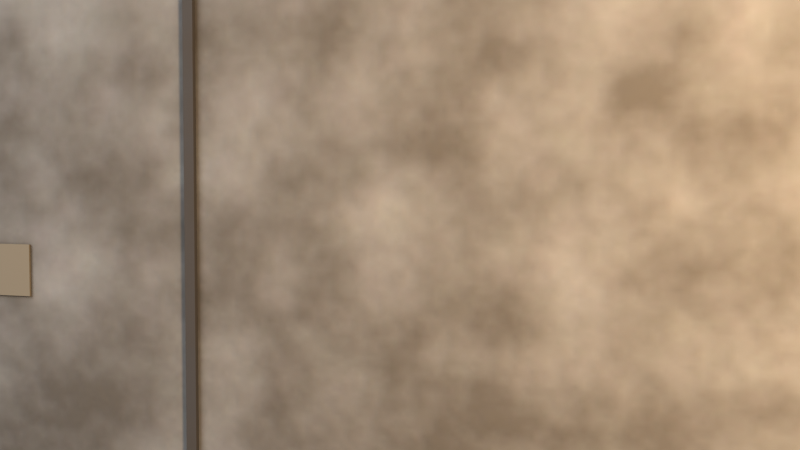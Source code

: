 # Source: g67_pz_wall_conc.blend  (saved by Blender 5.3.31; exported with 4.5.12 LTS)
import bpy
from mathutils import Matrix  # noqa: F401  (used for matrix-valued properties, if any)

bpy.ops.wm.read_factory_settings(use_empty=True)
scene = bpy.context.scene
scene.name = 'Scene'

# ---- images (referenced by path relative to the original .blend; pixels are not part of the script)
import os
ASSET_DIR = os.environ.get("B2B_ASSET_DIR", "")  # directory of the original .blend (textures are referenced by path, not embedded)
HERE = os.path.dirname(os.path.abspath(__file__))  # packed textures are extracted next to this script under _unpacked/

def load_image(name, relpath, width, height, colorspace="sRGB"):
    """Load a texture the original file referenced (path relative to the .blend, or extracted next to this script)."""
    p = next((c for c in (os.path.join(HERE, relpath), os.path.join(ASSET_DIR, relpath)) if relpath and os.path.exists(c)), "")
    if p:
        img = bpy.data.images.load(p, check_existing=True)
        img.name = name
    else:  # same state as the original file: an image datablock whose file is absent (Cycles renders it pink)
        img = bpy.data.images.new(name, width, height)
        img.source = "FILE"
        img.filepath = "//" + (relpath or name)
    img.colorspace_settings.name = colorspace
    return img
img_g67_pz_wall_conc_bc_001 = load_image('g67_pz_wall_conc_bc.001', '_unpacked/g67_pz_wall_conc_bc.9c7484aa.png', 1024, 1024, 'sRGB')
img_g67_pz_wall_conc_orm = load_image('g67_pz_wall_conc_orm', '_unpacked/g67_pz_wall_conc_orm.33dad5c5.png', 1024, 1024, 'Non-Color')
img_g67_pz_wall_conc_n = load_image('g67_pz_wall_conc_n', '_unpacked/g67_pz_wall_conc_n.e52f570a.png', 1024, 1024, 'Non-Color')

# ---- materials (node trees are filled in below, after node groups)
mat_g67_pz_wall_conc = bpy.data.materials.new('g67_pz_wall_conc')

# ---- material node trees
mat_g67_pz_wall_conc.use_nodes = True; mat_g67_pz_wall_conc.node_tree.nodes.clear()
_N = mat_g67_pz_wall_conc.node_tree.nodes; _L = mat_g67_pz_wall_conc.node_tree.links
n0 = _N.new('ShaderNodeOutputMaterial'); n0.name = 'Material Output'; n0.location = (800, 0)
n1 = _N.new('ShaderNodeBsdfPrincipled'); n1.name = 'Principled BSDF'; n1.location = (500, 0)
n1.inputs[10].default_value = 0.005
n2 = _N.new('ShaderNodeTexImage'); n2.name = 'Image Texture'; n2.location = (0, 300)
n2.image = img_g67_pz_wall_conc_bc_001
n3 = _N.new('ShaderNodeTexImage'); n3.name = 'Image Texture.001'; n3.location = (0, 0)
n3.image = img_g67_pz_wall_conc_orm
n4 = _N.new('ShaderNodeSeparateColor'); n4.name = 'Separate Color'; n4.location = (250, 0)
n5 = _N.new('ShaderNodeTexImage'); n5.name = 'Image Texture.002'; n5.location = (0, -300)
n5.image = img_g67_pz_wall_conc_n
n6 = _N.new('ShaderNodeNormalMap'); n6.name = 'Normal Map'; n6.location = (250, -300)
n6.width = 160
_L.new(n1.outputs[0], n0.inputs[0])
_L.new(n2.outputs[0], n1.inputs[0])
_L.new(n3.outputs[0], n4.inputs[0])
_L.new(n4.outputs[1], n1.inputs[2])
_L.new(n4.outputs[2], n1.inputs[1])
_L.new(n5.outputs[0], n6.inputs[1])
_L.new(n6.outputs[0], n1.inputs[5])
n0.is_active_output = True

# ---- world
world_w = bpy.data.worlds.new('w'); scene.world = world_w
world_w.use_nodes = True; world_w.node_tree.nodes.clear()
_N = world_w.node_tree.nodes; _L = world_w.node_tree.links
n0 = _N.new('ShaderNodeBackground'); n0.name = 'Background'; n0.location = (-200, 100)
n0.inputs[0].default_value = (0.09, 0.1, 0.14, 1.0)
n1 = _N.new('ShaderNodeOutputWorld'); n1.name = 'World Output'; n1.location = (200, 100)
_L.new(n0.outputs[0], n1.inputs[0])
n1.is_active_output = True

# ---- cameras
cam_cam = bpy.data.cameras.new('cam')

# ---- lights
light_key = bpy.data.lights.new('key', 'AREA')
light_key.energy = 220.0
light_key.size = 3.0
light_warm = bpy.data.lights.new('warm', 'POINT')
light_warm.color = (1.0, 0.68, 0.38)
light_warm.energy = 260.0
light_warm.shadow_soft_size = 0.2

# ---- meshes
me_g67_pz_wall_conc = bpy.data.meshes.new('g67_pz_wall_conc')
me_g67_pz_wall_conc.from_pydata([(-1.988, -0.138, -1.6), (-1.988, -0.15, -1.588), (-2.0, -0.138, -1.588), (-1.988, -0.1465, -1.596), (-1.995, -0.1449, -1.595), (-1.996, -0.1465, -1.588), (-1.996, -0.138, -1.596), (-1.988, -0.15, 1.588), (-1.988, -0.138, 1.6), (-2.0, -0.138, 1.588), (-1.988, -0.1465, 1.596), (-1.995, -0.1449, 1.595), (-1.996, -0.138, 1.596), (-1.996, -0.1465, 1.588), (-1.988, 0.138, -1.6), (-2.0, 0.138, -1.588), (-1.988, 0.15, -1.588), (-1.996, 0.138, -1.596), (-1.995, 0.1449, -1.595), (-1.996, 0.1465, -1.588), (-1.988, 0.1465, -1.596), (-1.988, 0.138, 1.6), (-1.988, 0.15, 1.588), (-2.0, 0.138, 1.588), (-1.988, 0.1465, 1.596), (-1.995, 0.1449, 1.595), (-1.996, 0.1465, 1.588), (-1.996, 0.138, 1.596), (1.988, -0.138, -1.6), (2.0, -0.138, -1.588), (1.988, -0.15, -1.588), (1.996, -0.138, -1.596), (1.995, -0.1449, -1.595), (1.996, -0.1465, -1.588), (1.988, -0.1465, -1.596), (1.988, -0.138, 1.6), (1.988, -0.15, 1.588), (2.0, -0.138, 1.588), (1.988, -0.1465, 1.596), (1.995, -0.1449, 1.595), (1.996, -0.1465, 1.588), (1.996, -0.138, 1.596), (1.988, 0.138, -1.6), (1.988, 0.15, -1.588), (2.0, 0.138, -1.588), (1.988, 0.1465, -1.596), (1.995, 0.1449, -1.595), (1.996, 0.1465, -1.588), (1.996, 0.138, -1.596), (1.988, 0.138, 1.6), (2.0, 0.138, 1.588), (1.988, 0.15, 1.588), (1.996, 0.138, 1.596), (1.995, 0.1449, 1.595), (1.996, 0.1465, 1.588), (1.988, 0.1465, 1.596), (-1.34, -0.16, -1.6), (-1.34, -0.16, 1.6), (-1.34, -0.148, -1.6), (-1.34, -0.148, 1.6), (-1.32, -0.16, -1.6), (-1.32, -0.16, 1.6), (-1.32, -0.148, -1.6), (-1.32, -0.148, 1.6), (-0.01, -0.16, -1.6), (-0.01, -0.16, 1.6), (-0.01, -0.148, -1.6), (-0.01, -0.148, 1.6), (0.01, -0.16, -1.6), (0.01, -0.16, 1.6), (0.01, -0.148, -1.6), (0.01, -0.148, 1.6), (1.32, -0.16, -1.6), (1.32, -0.16, 1.6), (1.32, -0.148, -1.6), (1.32, -0.148, 1.6), (1.34, -0.16, -1.6), (1.34, -0.16, 1.6), (1.34, -0.148, -1.6), (1.34, -0.148, 1.6), (-1.65, -0.155, -1.15), (-1.65, -0.155, -1.05), (-1.65, -0.151, -1.15), (-1.65, -0.151, -1.05), (-1.35, -0.155, -1.15), (-1.35, -0.155, -1.05), (-1.35, -0.151, -1.15), (-1.35, -0.151, -1.05), (-0.65, -0.155, -0.45), (-0.65, -0.155, -0.35), (-0.65, -0.151, -0.45), (-0.65, -0.151, -0.35), (-0.35, -0.155, -0.45), (-0.35, -0.155, -0.35), (-0.35, -0.151, -0.45), (-0.35, -0.151, -0.35), (0.35, -0.155, 0.25), (0.35, -0.155, 0.35), (0.35, -0.151, 0.25), (0.35, -0.151, 0.35), (0.65, -0.155, 0.25), (0.65, -0.155, 0.35), (0.65, -0.151, 0.25), (0.65, -0.151, 0.35), (1.35, -0.155, -1.15), (1.35, -0.155, -1.05), (1.35, -0.151, -1.15), (1.35, -0.151, -1.05), (1.65, -0.155, -1.15), (1.65, -0.155, -1.05), (1.65, -0.151, -1.15), (1.65, -0.151, -1.05), (-1.994, -0.169, -1.6), (-1.994, -0.175, -1.594), (-2.0, -0.169, -1.594), (-1.994, -0.175, -1.456), (-1.994, -0.169, -1.45), (-2.0, -0.169, -1.456), (-1.994, -0.151, -1.6), (-2.0, -0.151, -1.594), (-1.994, -0.145, -1.594), (-1.994, -0.151, -1.45), (-1.994, -0.145, -1.456), (-2.0, -0.151, -1.456), (1.994, -0.169, -1.6), (2.0, -0.169, -1.594), (1.994, -0.175, -1.594), (1.994, -0.169, -1.45), (1.994, -0.175, -1.456), (2.0, -0.169, -1.456), (1.994, -0.151, -1.6), (1.994, -0.145, -1.594), (2.0, -0.151, -1.594), (1.994, -0.151, -1.45), (2.0, -0.151, -1.456), (1.994, -0.145, -1.456)], [], [(0, 3, 4, 6), (1, 5, 4, 3), (2, 6, 4, 5), (7, 10, 11, 13), (8, 12, 11, 10), (9, 13, 11, 12), (14, 17, 18, 20), (15, 19, 18, 17), (16, 20, 18, 19), (21, 24, 25, 27), (22, 26, 25, 24), (23, 27, 25, 26), (28, 31, 32, 34), (29, 33, 32, 31), (30, 34, 32, 33), (35, 38, 39, 41), (36, 40, 39, 38), (37, 41, 39, 40), (42, 45, 46, 48), (43, 47, 46, 45), (44, 48, 46, 47), (49, 52, 53, 55), (50, 54, 53, 52), (51, 55, 53, 54), (14, 0, 6, 17), (17, 6, 2, 15), (1, 7, 13, 5), (5, 13, 9, 2), (8, 21, 27, 12), (12, 27, 23, 9), (22, 16, 19, 26), (26, 19, 15, 23), (42, 14, 20, 45), (45, 20, 16, 43), (21, 49, 55, 24), (24, 55, 51, 22), (50, 44, 47, 54), (54, 47, 43, 51), (28, 42, 48, 31), (31, 48, 44, 29), (49, 35, 41, 52), (52, 41, 37, 50), (36, 30, 33, 40), (40, 33, 29, 37), (0, 28, 34, 3), (3, 34, 30, 1), (35, 8, 10, 38), (38, 10, 7, 36), (14, 42, 28, 0), (2, 9, 23, 15), (30, 36, 7, 1), (49, 21, 8, 35), (16, 22, 51, 43), (44, 50, 37, 29), (56, 57, 59, 58), (58, 59, 63, 62), (62, 63, 61, 60), (60, 61, 57, 56), (58, 62, 60, 56), (63, 59, 57, 61), (64, 65, 67, 66), (66, 67, 71, 70), (70, 71, 69, 68), (68, 69, 65, 64), (66, 70, 68, 64), (71, 67, 65, 69), (72, 73, 75, 74), (74, 75, 79, 78), (78, 79, 77, 76), (76, 77, 73, 72), (74, 78, 76, 72), (79, 75, 73, 77), (80, 81, 83, 82), (82, 83, 87, 86), (86, 87, 85, 84), (84, 85, 81, 80), (82, 86, 84, 80), (87, 83, 81, 85), (88, 89, 91, 90), (90, 91, 95, 94), (94, 95, 93, 92), (92, 93, 89, 88), (90, 94, 92, 88), (95, 91, 89, 93), (96, 97, 99, 98), (98, 99, 103, 102), (102, 103, 101, 100), (100, 101, 97, 96), (98, 102, 100, 96), (103, 99, 97, 101), (104, 105, 107, 106), (106, 107, 111, 110), (110, 111, 109, 108), (108, 109, 105, 104), (106, 110, 108, 104), (111, 107, 105, 109), (112, 113, 114), (115, 116, 117), (118, 119, 120), (121, 122, 123), (124, 125, 126), (127, 128, 129), (130, 131, 132), (133, 134, 135), (118, 112, 114, 119), (113, 115, 117, 114), (116, 121, 123, 117), (122, 120, 119, 123), (130, 118, 120, 131), (121, 133, 135, 122), (134, 132, 131, 135), (124, 130, 132, 125), (133, 127, 129, 134), (128, 126, 125, 129), (112, 124, 126, 113), (127, 116, 115, 128), (118, 130, 124, 112), (114, 117, 123, 119), (126, 128, 115, 113), (133, 121, 116, 127), (120, 122, 135, 131), (132, 134, 129, 125)])
me_g67_pz_wall_conc.polygons.foreach_set('use_smooth', [True] * 122)
_k = set([(3, 4), (3, 34), (4, 5), (4, 6), (5, 13), (6, 17), (10, 11), (10, 38), (11, 12), (11, 13), (12, 27), (17, 18), (18, 19), (18, 20), (19, 26), (20, 45), (24, 25), (24, 55), (25, 26), (25, 27), (31, 32), (31, 48), (32, 33), (32, 34), (33, 40), (38, 39), (39, 40), (39, 41), (41, 52), (45, 46), (46, 47), (46, 48), (47, 54), (52, 53), (53, 54), (53, 55), (56, 57), (56, 58), (56, 60), (57, 59), (57, 61), (58, 59), (58, 62), (59, 63), (60, 61), (60, 62), (61, 63), (62, 63), (64, 65), (64, 66), (64, 68), (65, 67), (65, 69), (66, 67), (66, 70), (67, 71), (68, 69), (68, 70), (69, 71), (70, 71), (72, 73), (72, 74), (72, 76), (73, 75), (73, 77), (74, 75), (74, 78), (75, 79), (76, 77), (76, 78), (77, 79), (78, 79), (80, 81), (80, 82), (80, 84), (81, 83), (81, 85), (82, 83), (82, 86), (83, 87), (84, 85), (84, 86), (85, 87), (86, 87), (88, 89), (88, 90), (88, 92), (89, 91), (89, 93), (90, 91), (90, 94), (91, 95), (92, 93), (92, 94), (93, 95), (94, 95), (96, 97), (96, 98), (96, 100), (97, 99), (97, 101), (98, 99), (98, 102), (99, 103), (100, 101), (100, 102), (101, 103), (102, 103), (104, 105), (104, 106), (104, 108), (105, 107), (105, 109), (106, 107), (106, 110), (107, 111), (108, 109), (108, 110), (109, 111), (110, 111), (112, 118), (112, 124), (113, 115), (113, 126), (114, 117), (114, 119), (115, 128), (116, 121), (116, 127), (117, 123), (118, 130), (119, 123), (120, 122), (120, 131), (121, 133), (122, 135), (124, 130), (125, 129), (125, 132), (126, 128), (127, 133), (129, 134), (131, 135), (132, 134)])
me_g67_pz_wall_conc.attributes.new('sharp_edge', 'BOOLEAN', 'EDGE').data.foreach_set('value', [ (min(e.vertices), max(e.vertices)) in _k for e in me_g67_pz_wall_conc.edges])
_uv = me_g67_pz_wall_conc.uv_layers.new(name='UVMap')
_uv.uv.foreach_set('vector', [0.8721, 0.3076, 0.8709, 0.3073, 0.8712, 0.3064, 0.8721, 0.3064, 0.4324, 0.002453, 0.4324, 0.001304, 0.4333, 0.001515, 0.4335, 0.002453, 0.8721, 0.3053, 0.8721, 0.3064, 0.8712, 0.3064, 0.8709, 0.3056, 0.002453, 0.002453, 0.001304, 0.002453, 0.001515, 0.001515, 0.002453, 0.001304, 0.2011, 0.5829, 0.2022, 0.5829, 0.2022, 0.5839, 0.2014, 0.5841, 0.2034, 0.5829, 0.2031, 0.5841, 0.2022, 0.5839, 0.2022, 0.5829, 0.9095, 0.3076, 0.9095, 0.3064, 0.9104, 0.3064, 0.9106, 0.3073, 0.9095, 0.3053, 0.9106, 0.3056, 0.9104, 0.3064, 0.9095, 0.3064, 0.8672, 0.5407, 0.8683, 0.5407, 0.8681, 0.5416, 0.8672, 0.5418, 0.2011, 0.5456, 0.2014, 0.5444, 0.2022, 0.5446, 0.2022, 0.5456, 0.4373, 0.5407, 0.4373, 0.5418, 0.4363, 0.5416, 0.4361, 0.5407, 0.2034, 0.5456, 0.2022, 0.5456, 0.2022, 0.5446, 0.2031, 0.5444, 0.2083, 0.5456, 0.2071, 0.5456, 0.2071, 0.5446, 0.208, 0.5444, 0.206, 0.5456, 0.2063, 0.5444, 0.2071, 0.5446, 0.2071, 0.5456, 0.4324, 0.5407, 0.4335, 0.5407, 0.4333, 0.5416, 0.4324, 0.5418, 0.9517, 0.3819, 0.9529, 0.3822, 0.9527, 0.383, 0.9517, 0.383, 0.002453, 0.5407, 0.002453, 0.5418, 0.001515, 0.5416, 0.001304, 0.5407, 0.9517, 0.3842, 0.9517, 0.383, 0.9527, 0.383, 0.9529, 0.3838, 0.2083, 0.5829, 0.208, 0.5841, 0.2071, 0.5839, 0.2071, 0.5829, 0.8672, 0.002453, 0.8672, 0.001304, 0.8681, 0.001515, 0.8683, 0.002453, 0.206, 0.5829, 0.2071, 0.5829, 0.2071, 0.5839, 0.2063, 0.5841, 0.9144, 0.3819, 0.9144, 0.383, 0.9134, 0.383, 0.9132, 0.3822, 0.9144, 0.3842, 0.9132, 0.3838, 0.9134, 0.383, 0.9144, 0.383, 0.4373, 0.002453, 0.4361, 0.002453, 0.4363, 0.001515, 0.4373, 0.001304, 0.9095, 0.3076, 0.8721, 0.3076, 0.8721, 0.3064, 0.9095, 0.3064, 0.9095, 0.3064, 0.8721, 0.3064, 0.8721, 0.3053, 0.9095, 0.3053, 0.4324, 0.002453, 0.002453, 0.002453, 0.002453, 0.001304, 0.4324, 0.001304, 0.8709, 0.3056, 0.8709, 0.001641, 0.8721, 0.001304, 0.8721, 0.3053, 0.2011, 0.5829, 0.2011, 0.5456, 0.2022, 0.5456, 0.2022, 0.5829, 0.2022, 0.5829, 0.2022, 0.5456, 0.2034, 0.5456, 0.2034, 0.5829, 0.4373, 0.5407, 0.8672, 0.5407, 0.8672, 0.5418, 0.4373, 0.5418, 0.9106, 0.001641, 0.9106, 0.3056, 0.9095, 0.3053, 0.9095, 0.001304, 0.9095, 0.6882, 0.9095, 0.3076, 0.9106, 0.3073, 0.9106, 0.6878, 0.8683, 0.002453, 0.8683, 0.5407, 0.8672, 0.5407, 0.8672, 0.002453, 0.9144, 0.001304, 0.9144, 0.3819, 0.9132, 0.3822, 0.9132, 0.001641, 0.4361, 0.5407, 0.4361, 0.002453, 0.4373, 0.002453, 0.4373, 0.5407, 0.9144, 0.3842, 0.9144, 0.6882, 0.9132, 0.6878, 0.9132, 0.3838, 0.4373, 0.001304, 0.8672, 0.001304, 0.8672, 0.002453, 0.4373, 0.002453, 0.2083, 0.5456, 0.2083, 0.5829, 0.2071, 0.5829, 0.2071, 0.5456, 0.2071, 0.5456, 0.2071, 0.5829, 0.206, 0.5829, 0.206, 0.5456, 0.9144, 0.3819, 0.9517, 0.3819, 0.9517, 0.383, 0.9144, 0.383, 0.9144, 0.383, 0.9517, 0.383, 0.9517, 0.3842, 0.9144, 0.3842, 0.002453, 0.5407, 0.4324, 0.5407, 0.4324, 0.5418, 0.002453, 0.5418, 0.9529, 0.3838, 0.9529, 0.6878, 0.9517, 0.6882, 0.9517, 0.3842, 0.8721, 0.3076, 0.8721, 0.6882, 0.8709, 0.6878, 0.8709, 0.3073, 0.4335, 0.002453, 0.4335, 0.5407, 0.4324, 0.5407, 0.4324, 0.002453, 0.9517, 0.3819, 0.9517, 0.001304, 0.9529, 0.001641, 0.9529, 0.3822, 0.001304, 0.5407, 0.001304, 0.002453, 0.002453, 0.002453, 0.002453, 0.5407, 0.9095, 0.3076, 0.9095, 0.6882, 0.8721, 0.6882, 0.8721, 0.3076, 0.8721, 0.3053, 0.8721, 0.001304, 0.9095, 0.001304, 0.9095, 0.3053, 0.4324, 0.5407, 0.002453, 0.5407, 0.002453, 0.002453, 0.4324, 0.002453, 0.9144, 0.3819, 0.9144, 0.001304, 0.9517, 0.001304, 0.9517, 0.3819, 0.8672, 0.5407, 0.4373, 0.5407, 0.4373, 0.002453, 0.8672, 0.002453, 0.9144, 0.6882, 0.9144, 0.3842, 0.9517, 0.3842, 0.9517, 0.6882, 0.04654, 0.8507, 0.04654, 0.5444, 0.04816, 0.5444, 0.04816, 0.8507, 0.04122, 0.9776, 0.04122, 0.5444, 0.04393, 0.5444, 0.04393, 0.9776, 0.05077, 0.8526, 0.05077, 0.5463, 0.0524, 0.5463, 0.0524, 0.8526, 0.02527, 0.9776, 0.02527, 0.5444, 0.02798, 0.5444, 0.02798, 0.9776, 0.04816, 0.8507, 0.04816, 0.8526, 0.04654, 0.8526, 0.04654, 0.8507, 0.05077, 0.5463, 0.05077, 0.5444, 0.0524, 0.5444, 0.0524, 0.5463, 0.055, 0.8507, 0.055, 0.5444, 0.05663, 0.5444, 0.05663, 0.8507, 0.03059, 0.9776, 0.03059, 0.5444, 0.0333, 0.5444, 0.0333, 0.9776, 0.05924, 0.8526, 0.05924, 0.5463, 0.06086, 0.5463, 0.06086, 0.8526, 0.01996, 0.9776, 0.01996, 0.5444, 0.02267, 0.5444, 0.02267, 0.9776, 0.05663, 0.8507, 0.05663, 0.8526, 0.055, 0.8526, 0.055, 0.8507, 0.05924, 0.5463, 0.05924, 0.5444, 0.06086, 0.5444, 0.06086, 0.5463, 0.06347, 0.8507, 0.06347, 0.5444, 0.06509, 0.5444, 0.06509, 0.8507, 0.03591, 0.9776, 0.03591, 0.5444, 0.03861, 0.5444, 0.03861, 0.9776, 0.0677, 0.8526, 0.0677, 0.5463, 0.06933, 0.5463, 0.06933, 0.8526, 0.01464, 0.9776, 0.01464, 0.5444, 0.01735, 0.5444, 0.01735, 0.9776, 0.06509, 0.8507, 0.06509, 0.8526, 0.06347, 0.8526, 0.06347, 0.8507, 0.0677, 0.5463, 0.0677, 0.5444, 0.06933, 0.5444, 0.06933, 0.5463, 0.2109, 0.554, 0.2109, 0.5444, 0.2114, 0.5444, 0.2114, 0.554, 0.1823, 0.585, 0.1688, 0.585, 0.1688, 0.5444, 0.1823, 0.5444, 0.2141, 0.5827, 0.2141, 0.5731, 0.2146, 0.5731, 0.2146, 0.5827, 0.1985, 0.585, 0.1849, 0.585, 0.1849, 0.5444, 0.1985, 0.5444, 0.2114, 0.554, 0.2114, 0.5827, 0.2109, 0.5827, 0.2109, 0.554, 0.2141, 0.5731, 0.2141, 0.5444, 0.2146, 0.5444, 0.2146, 0.5731, 0.2172, 0.554, 0.2172, 0.5444, 0.2177, 0.5444, 0.2177, 0.554, 0.1178, 0.585, 0.1042, 0.585, 0.1042, 0.5444, 0.1178, 0.5444, 0.2204, 0.5827, 0.2204, 0.5731, 0.2209, 0.5731, 0.2209, 0.5827, 0.1339, 0.585, 0.1204, 0.585, 0.1204, 0.5444, 0.1339, 0.5444, 0.2177, 0.554, 0.2177, 0.5827, 0.2172, 0.5827, 0.2172, 0.554, 0.2204, 0.5731, 0.2204, 0.5444, 0.2209, 0.5444, 0.2209, 0.5731, 0.2235, 0.554, 0.2235, 0.5444, 0.224, 0.5444, 0.224, 0.554, 0.1501, 0.585, 0.1365, 0.585, 0.1365, 0.5444, 0.1501, 0.5444, 0.2267, 0.5827, 0.2267, 0.5731, 0.2272, 0.5731, 0.2272, 0.5827, 0.08547, 0.585, 0.07194, 0.585, 0.07194, 0.5444, 0.08547, 0.5444, 0.224, 0.554, 0.224, 0.5827, 0.2235, 0.5827, 0.2235, 0.554, 0.2267, 0.5731, 0.2267, 0.5444, 0.2272, 0.5444, 0.2272, 0.5731, 0.2298, 0.554, 0.2298, 0.5444, 0.2303, 0.5444, 0.2303, 0.554, 0.1016, 0.585, 0.08808, 0.585, 0.08808, 0.5444, 0.1016, 0.5444, 0.233, 0.5827, 0.233, 0.5731, 0.2335, 0.5731, 0.2335, 0.5827, 0.1662, 0.585, 0.1527, 0.585, 0.1527, 0.5444, 0.1662, 0.5444, 0.2303, 0.554, 0.2303, 0.5827, 0.2298, 0.5827, 0.2298, 0.554, 0.233, 0.5731, 0.233, 0.5444, 0.2335, 0.5444, 0.2335, 0.5731, 0.002116, 0.5588, 0.001304, 0.5582, 0.002116, 0.5576, 0.2367, 0.5485, 0.2361, 0.5477, 0.2373, 0.5477, 0.004553, 0.5588, 0.004553, 0.5576, 0.005365, 0.5582, 0.2361, 0.5452, 0.2367, 0.5444, 0.2373, 0.5452, 0.241, 0.5452, 0.2399, 0.5452, 0.2404, 0.5444, 0.01122, 0.9261, 0.01203, 0.9267, 0.01122, 0.9273, 0.241, 0.5477, 0.2404, 0.5485, 0.2399, 0.5477, 0.008786, 0.9261, 0.008786, 0.9273, 0.007974, 0.9267, 0.004553, 0.5588, 0.002116, 0.5588, 0.002116, 0.5576, 0.004553, 0.5576, 0.975, 0.002116, 0.9563, 0.002116, 0.9563, 0.001304, 0.975, 0.001304, 0.2361, 0.5477, 0.2361, 0.5452, 0.2373, 0.5452, 0.2373, 0.5477, 0.9792, 0.5419, 0.9979, 0.5419, 0.9979, 0.5428, 0.9792, 0.5428, 0.9987, 0.002116, 0.9987, 0.5419, 0.9979, 0.5419, 0.9979, 0.002116, 0.9784, 0.5419, 0.9784, 0.002116, 0.9792, 0.002116, 0.9792, 0.5419, 0.9792, 0.001304, 0.9979, 0.001304, 0.9979, 0.002116, 0.9792, 0.002116, 0.241, 0.5452, 0.241, 0.5477, 0.2399, 0.5477, 0.2399, 0.5452, 0.008786, 0.9261, 0.01122, 0.9261, 0.01122, 0.9273, 0.008786, 0.9273, 0.9563, 0.5419, 0.975, 0.5419, 0.975, 0.5428, 0.9563, 0.5428, 0.9758, 0.002116, 0.9758, 0.5419, 0.975, 0.5419, 0.975, 0.002116, 0.9555, 0.5419, 0.9555, 0.002116, 0.9563, 0.002116, 0.9563, 0.5419, 0.004553, 0.5588, 0.004553, 0.9405, 0.002116, 0.9405, 0.002116, 0.5588, 0.002116, 0.5576, 0.002116, 0.5444, 0.004553, 0.5444, 0.004553, 0.5576, 0.975, 0.5419, 0.9563, 0.5419, 0.9563, 0.002116, 0.975, 0.002116, 0.008786, 0.9261, 0.008786, 0.5444, 0.01122, 0.5444, 0.01122, 0.9261, 0.9979, 0.5419, 0.9792, 0.5419, 0.9792, 0.002116, 0.9979, 0.002116, 0.008786, 0.9405, 0.008786, 0.9273, 0.01122, 0.9273, 0.01122, 0.9405])
me_g67_pz_wall_conc.materials.append(mat_g67_pz_wall_conc)
me_g67_pz_wall_conc.update()

# ---- objects
ob_g67_pz_wall_conc = bpy.data.objects.new('g67_pz_wall_conc', me_g67_pz_wall_conc)
ob_key = bpy.data.objects.new('key', light_key)
ob_warm = bpy.data.objects.new('warm', light_warm)
ob_cam = bpy.data.objects.new('cam', cam_cam)

# ---- transforms, parenting, visibility, modifiers, constraints
ob_g67_pz_wall_conc.location = (0.0, 0.15, 1.6)
ob_key.location = (-2.5, -3.0, 3.2)
ob_key.rotation_euler = (0.9599, 0.0, -0.6632)
ob_warm.location = (1.6, -1.2, 1.6)
ob_cam.location = (1.0, -1.8, 1.4)
ob_cam.rotation_euler = (1.518, 3.687e-08, 0.3218)

# ---- collection membership
scene.collection.objects.link(ob_g67_pz_wall_conc)
scene.collection.objects.link(ob_key)
scene.collection.objects.link(ob_warm)
scene.collection.objects.link(ob_cam)

# ---- scene / render settings (as saved in the file)
scene.camera = ob_cam
scene.frame_start = 1; scene.frame_end = 250; scene.frame_set(1)
scene.render.engine = 'BLENDER_EEVEE_NEXT'
scene.render.resolution_x = 1280
scene.render.resolution_y = 720
scene.render.bake_bias = 0.0
scene.render.bake_samples = 0
scene.render.compositor_device = 'GPU'
scene.cycles.use_denoising = False
scene.cycles.samples = 24
scene.eevee.use_volume_custom_range = False
scene.eevee.fast_gi_thickness_near = 0.1
scene.eevee.fast_gi_thickness_far = 0.0
scene.eevee.ray_tracing_options.screen_trace_thickness = 0.1
scene.view_settings.view_transform = 'Standard'
bpy.context.view_layer.update()

